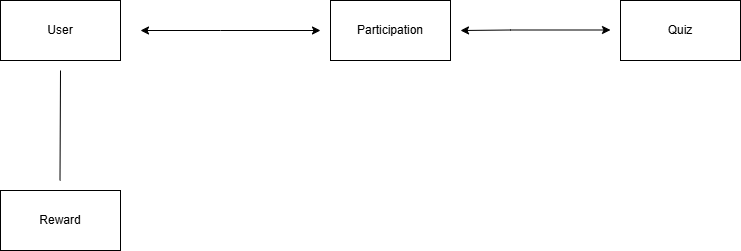

The diagram above was exported from draw.io. Its source (the exported page's mxGraphModel, read from the mxfile embedded in the PNG):
<mxGraphModel dx="1042" dy="527" grid="1" gridSize="10" guides="1" tooltips="1" connect="1" arrows="1" fold="1" page="1" pageScale="1" pageWidth="827" pageHeight="1169" math="0" shadow="0">
  <root>
    <mxCell id="0" />
    <mxCell id="1" parent="0" />
    <mxCell id="f_8UabYUqisE_JHTiZX_-1" parent="1" style="rounded=0;whiteSpace=wrap;html=1;" value="User" vertex="1">
      <mxGeometry height="60" width="120" x="60" y="90" as="geometry" />
    </mxCell>
    <mxCell id="f_8UabYUqisE_JHTiZX_-2" parent="1" style="rounded=0;whiteSpace=wrap;html=1;" value="Quiz" vertex="1">
      <mxGeometry height="60" width="120" x="680" y="90" as="geometry" />
    </mxCell>
    <mxCell id="f_8UabYUqisE_JHTiZX_-3" parent="1" style="rounded=0;whiteSpace=wrap;html=1;" value="Reward" vertex="1">
      <mxGeometry height="60" width="120" x="60" y="280" as="geometry" />
    </mxCell>
    <mxCell id="f_8UabYUqisE_JHTiZX_-4" parent="1" style="rounded=0;whiteSpace=wrap;html=1;" value="Participation" vertex="1">
      <mxGeometry height="60" width="120" x="390" y="90" as="geometry" />
    </mxCell>
    <mxCell id="f_8UabYUqisE_JHTiZX_-5" edge="1" parent="1" style="endArrow=classic;startArrow=classic;html=1;rounded=0;" value="">
      <mxGeometry height="50" relative="1" width="50" as="geometry">
        <Array as="points">
          <mxPoint x="280" y="120" />
        </Array>
        <mxPoint x="200" y="120" as="sourcePoint" />
        <mxPoint x="380" y="120" as="targetPoint" />
      </mxGeometry>
    </mxCell>
    <mxCell id="f_8UabYUqisE_JHTiZX_-6" edge="1" parent="1" style="endArrow=classic;startArrow=classic;html=1;rounded=0;" value="">
      <mxGeometry height="50" relative="1" width="50" as="geometry">
        <Array as="points">
          <mxPoint x="570" y="119.5" />
        </Array>
        <mxPoint x="520" y="120" as="sourcePoint" />
        <mxPoint x="670" y="119.5" as="targetPoint" />
      </mxGeometry>
    </mxCell>
    <mxCell id="f_8UabYUqisE_JHTiZX_-7" edge="1" parent="1" style="endArrow=none;html=1;rounded=0;" value="">
      <mxGeometry height="50" relative="1" width="50" as="geometry">
        <mxPoint x="119.5" y="270" as="sourcePoint" />
        <mxPoint x="120" y="160" as="targetPoint" />
      </mxGeometry>
    </mxCell>
  </root>
</mxGraphModel>